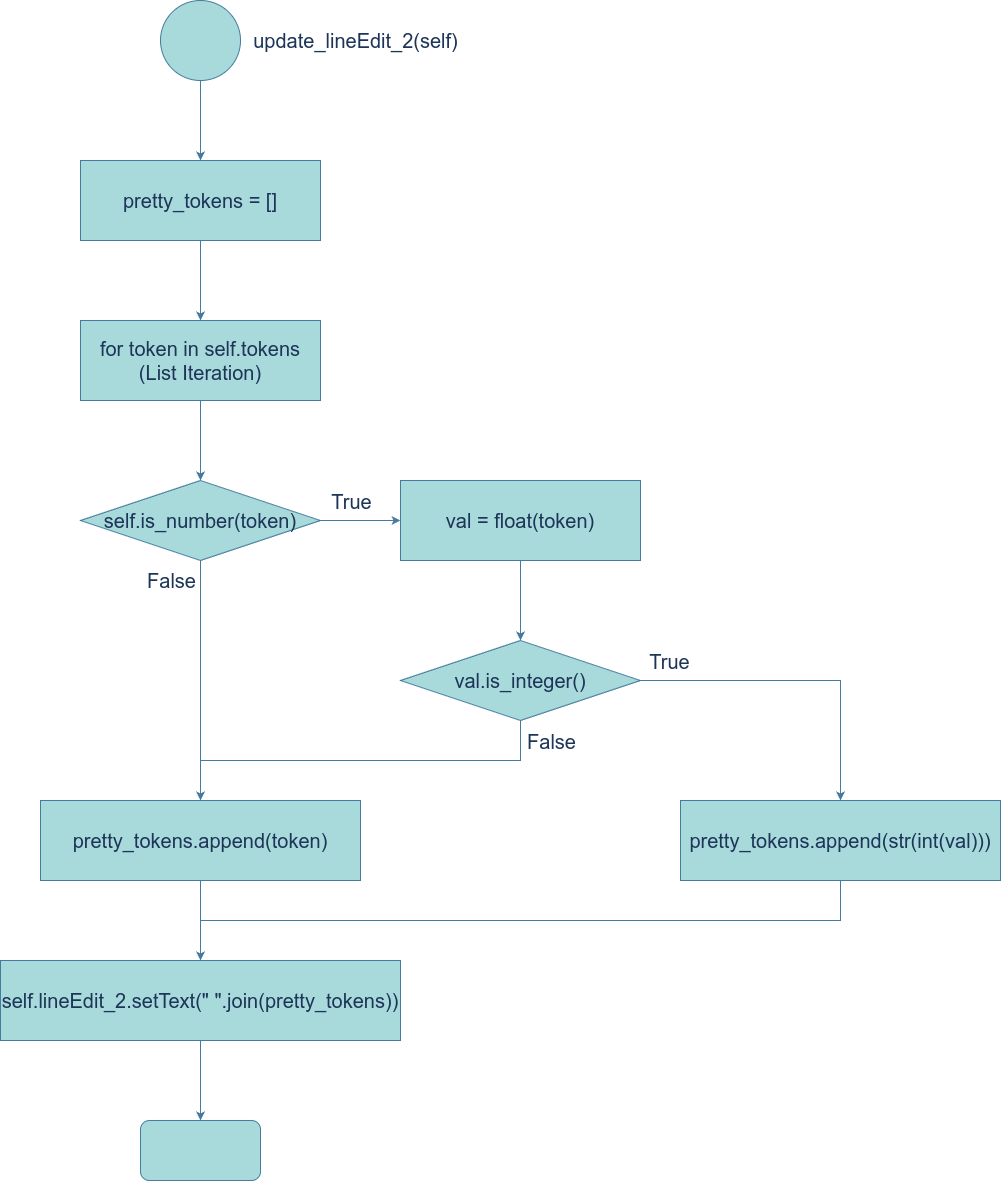

The diagram above was exported from draw.io. Its source (the exported page's mxGraphModel, read from the mxfile embedded in the PNG):
<mxGraphModel dx="2270" dy="1405" grid="1" gridSize="10" guides="1" tooltips="1" connect="1" arrows="1" fold="1" page="1" pageScale="1" pageWidth="4681" pageHeight="3300" math="0" shadow="0">
  <root>
    <mxCell id="0" />
    <mxCell id="1" parent="0" />
    <mxCell id="2KPezc432rUalDw1oIxg-5" value="" style="edgeStyle=orthogonalEdgeStyle;rounded=0;orthogonalLoop=1;jettySize=auto;html=1;labelBackgroundColor=none;strokeColor=#457B9D;fontColor=default;" edge="1" parent="1" source="2KPezc432rUalDw1oIxg-1" target="2KPezc432rUalDw1oIxg-4">
      <mxGeometry relative="1" as="geometry" />
    </mxCell>
    <mxCell id="2KPezc432rUalDw1oIxg-1" value="" style="ellipse;whiteSpace=wrap;html=1;labelBackgroundColor=none;fillColor=#A8DADC;strokeColor=#457B9D;fontColor=#1D3557;" vertex="1" parent="1">
      <mxGeometry x="560" y="40" width="80" height="80" as="geometry" />
    </mxCell>
    <mxCell id="2KPezc432rUalDw1oIxg-16" value="" style="edgeStyle=orthogonalEdgeStyle;rounded=0;orthogonalLoop=1;jettySize=auto;html=1;strokeColor=#457B9D;fontColor=#1D3557;fillColor=#A8DADC;" edge="1" parent="1" source="2KPezc432rUalDw1oIxg-4" target="2KPezc432rUalDw1oIxg-15">
      <mxGeometry relative="1" as="geometry" />
    </mxCell>
    <mxCell id="2KPezc432rUalDw1oIxg-4" value="pretty_tokens = []" style="whiteSpace=wrap;html=1;labelBackgroundColor=none;fillColor=#A8DADC;strokeColor=#457B9D;fontColor=#1D3557;fontSize=20;" vertex="1" parent="1">
      <mxGeometry x="480" y="200" width="240" height="80" as="geometry" />
    </mxCell>
    <mxCell id="2KPezc432rUalDw1oIxg-6" value="update_lineEdit_2(self)" style="text;html=1;align=center;verticalAlign=middle;resizable=0;points=[];autosize=1;strokeColor=none;fillColor=none;fontColor=#1D3557;fontSize=20;" vertex="1" parent="1">
      <mxGeometry x="640" y="60" width="230" height="40" as="geometry" />
    </mxCell>
    <mxCell id="2KPezc432rUalDw1oIxg-18" value="" style="edgeStyle=orthogonalEdgeStyle;rounded=0;orthogonalLoop=1;jettySize=auto;html=1;strokeColor=#457B9D;fontColor=#1D3557;fillColor=#A8DADC;" edge="1" parent="1" source="2KPezc432rUalDw1oIxg-15" target="2KPezc432rUalDw1oIxg-17">
      <mxGeometry relative="1" as="geometry" />
    </mxCell>
    <mxCell id="2KPezc432rUalDw1oIxg-15" value="for token in self.tokens&lt;br&gt;(List Iteration)" style="whiteSpace=wrap;html=1;fontSize=20;fillColor=#A8DADC;strokeColor=#457B9D;fontColor=#1D3557;labelBackgroundColor=none;" vertex="1" parent="1">
      <mxGeometry x="480" y="360" width="240" height="80" as="geometry" />
    </mxCell>
    <mxCell id="2KPezc432rUalDw1oIxg-22" value="" style="edgeStyle=orthogonalEdgeStyle;rounded=0;orthogonalLoop=1;jettySize=auto;html=1;strokeColor=#457B9D;fontColor=#1D3557;fillColor=#A8DADC;" edge="1" parent="1" source="2KPezc432rUalDw1oIxg-17" target="2KPezc432rUalDw1oIxg-21">
      <mxGeometry relative="1" as="geometry" />
    </mxCell>
    <mxCell id="2KPezc432rUalDw1oIxg-35" value="True" style="edgeLabel;html=1;align=center;verticalAlign=middle;resizable=0;points=[];strokeColor=#457B9D;fontColor=#1D3557;fillColor=#A8DADC;fontSize=20;" vertex="1" connectable="0" parent="2KPezc432rUalDw1oIxg-22">
      <mxGeometry x="-0.5784" relative="1" as="geometry">
        <mxPoint x="13" y="-20" as="offset" />
      </mxGeometry>
    </mxCell>
    <mxCell id="2KPezc432rUalDw1oIxg-31" style="edgeStyle=orthogonalEdgeStyle;rounded=0;orthogonalLoop=1;jettySize=auto;html=1;entryX=0.5;entryY=0;entryDx=0;entryDy=0;strokeColor=#457B9D;fontColor=#1D3557;fillColor=#A8DADC;" edge="1" parent="1" source="2KPezc432rUalDw1oIxg-17" target="2KPezc432rUalDw1oIxg-27">
      <mxGeometry relative="1" as="geometry" />
    </mxCell>
    <mxCell id="2KPezc432rUalDw1oIxg-36" value="False" style="edgeLabel;html=1;align=center;verticalAlign=middle;resizable=0;points=[];strokeColor=#457B9D;fontColor=#1D3557;fillColor=#A8DADC;fontSize=20;" vertex="1" connectable="0" parent="2KPezc432rUalDw1oIxg-31">
      <mxGeometry x="-0.8704" y="-1" relative="1" as="geometry">
        <mxPoint x="-29" y="4" as="offset" />
      </mxGeometry>
    </mxCell>
    <mxCell id="2KPezc432rUalDw1oIxg-17" value="self.is_number(token)" style="rhombus;whiteSpace=wrap;html=1;fontSize=20;fillColor=#A8DADC;strokeColor=#457B9D;fontColor=#1D3557;labelBackgroundColor=none;" vertex="1" parent="1">
      <mxGeometry x="480" y="520" width="240" height="80" as="geometry" />
    </mxCell>
    <mxCell id="2KPezc432rUalDw1oIxg-24" value="" style="edgeStyle=orthogonalEdgeStyle;rounded=0;orthogonalLoop=1;jettySize=auto;html=1;strokeColor=#457B9D;fontColor=#1D3557;fillColor=#A8DADC;" edge="1" parent="1" source="2KPezc432rUalDw1oIxg-21" target="2KPezc432rUalDw1oIxg-23">
      <mxGeometry relative="1" as="geometry" />
    </mxCell>
    <mxCell id="2KPezc432rUalDw1oIxg-21" value="val = float(token)" style="whiteSpace=wrap;html=1;fontSize=20;fillColor=#A8DADC;strokeColor=#457B9D;fontColor=#1D3557;labelBackgroundColor=none;" vertex="1" parent="1">
      <mxGeometry x="800" y="520" width="240" height="80" as="geometry" />
    </mxCell>
    <mxCell id="2KPezc432rUalDw1oIxg-26" value="" style="edgeStyle=orthogonalEdgeStyle;rounded=0;orthogonalLoop=1;jettySize=auto;html=1;strokeColor=#457B9D;fontColor=#1D3557;fillColor=#A8DADC;" edge="1" parent="1" source="2KPezc432rUalDw1oIxg-23" target="2KPezc432rUalDw1oIxg-25">
      <mxGeometry relative="1" as="geometry" />
    </mxCell>
    <mxCell id="2KPezc432rUalDw1oIxg-29" value="True" style="edgeLabel;html=1;align=center;verticalAlign=middle;resizable=0;points=[];strokeColor=#457B9D;fontColor=#1D3557;fillColor=#A8DADC;fontSize=20;" vertex="1" connectable="0" parent="2KPezc432rUalDw1oIxg-26">
      <mxGeometry x="-0.5786" y="-3" relative="1" as="geometry">
        <mxPoint x="-39" y="-23" as="offset" />
      </mxGeometry>
    </mxCell>
    <mxCell id="2KPezc432rUalDw1oIxg-28" value="" style="edgeStyle=orthogonalEdgeStyle;rounded=0;orthogonalLoop=1;jettySize=auto;html=1;strokeColor=#457B9D;fontColor=#1D3557;fillColor=#A8DADC;entryX=0.5;entryY=0;entryDx=0;entryDy=0;" edge="1" parent="1" source="2KPezc432rUalDw1oIxg-23" target="2KPezc432rUalDw1oIxg-27">
      <mxGeometry relative="1" as="geometry">
        <Array as="points">
          <mxPoint x="920" y="800" />
          <mxPoint x="600" y="800" />
        </Array>
      </mxGeometry>
    </mxCell>
    <mxCell id="2KPezc432rUalDw1oIxg-30" value="False" style="edgeLabel;html=1;align=center;verticalAlign=middle;resizable=0;points=[];strokeColor=#457B9D;fontColor=#1D3557;fillColor=#A8DADC;fontSize=20;" vertex="1" connectable="0" parent="2KPezc432rUalDw1oIxg-28">
      <mxGeometry x="-0.475" y="2" relative="1" as="geometry">
        <mxPoint x="95" y="-22" as="offset" />
      </mxGeometry>
    </mxCell>
    <mxCell id="2KPezc432rUalDw1oIxg-23" value="val.is_integer()" style="rhombus;whiteSpace=wrap;html=1;fontSize=20;fillColor=#A8DADC;strokeColor=#457B9D;fontColor=#1D3557;labelBackgroundColor=none;" vertex="1" parent="1">
      <mxGeometry x="800" y="680" width="240" height="80" as="geometry" />
    </mxCell>
    <mxCell id="2KPezc432rUalDw1oIxg-34" style="edgeStyle=orthogonalEdgeStyle;rounded=0;orthogonalLoop=1;jettySize=auto;html=1;entryX=0.5;entryY=0;entryDx=0;entryDy=0;strokeColor=#457B9D;fontColor=#1D3557;fillColor=#A8DADC;" edge="1" parent="1" source="2KPezc432rUalDw1oIxg-25" target="2KPezc432rUalDw1oIxg-32">
      <mxGeometry relative="1" as="geometry">
        <Array as="points">
          <mxPoint x="1240" y="960" />
          <mxPoint x="600" y="960" />
        </Array>
      </mxGeometry>
    </mxCell>
    <mxCell id="2KPezc432rUalDw1oIxg-25" value="pretty_tokens.append(str(int(val)))" style="whiteSpace=wrap;html=1;fontSize=20;fillColor=#A8DADC;strokeColor=#457B9D;fontColor=#1D3557;labelBackgroundColor=none;" vertex="1" parent="1">
      <mxGeometry x="1080" y="840" width="320" height="80" as="geometry" />
    </mxCell>
    <mxCell id="2KPezc432rUalDw1oIxg-33" value="" style="edgeStyle=orthogonalEdgeStyle;rounded=0;orthogonalLoop=1;jettySize=auto;html=1;strokeColor=#457B9D;fontColor=#1D3557;fillColor=#A8DADC;" edge="1" parent="1" source="2KPezc432rUalDw1oIxg-27" target="2KPezc432rUalDw1oIxg-32">
      <mxGeometry relative="1" as="geometry" />
    </mxCell>
    <mxCell id="2KPezc432rUalDw1oIxg-27" value="pretty_tokens.append(token)" style="whiteSpace=wrap;html=1;fontSize=20;fillColor=#A8DADC;strokeColor=#457B9D;fontColor=#1D3557;labelBackgroundColor=none;" vertex="1" parent="1">
      <mxGeometry x="440" y="840" width="320" height="80" as="geometry" />
    </mxCell>
    <mxCell id="2KPezc432rUalDw1oIxg-38" value="" style="edgeStyle=orthogonalEdgeStyle;rounded=0;orthogonalLoop=1;jettySize=auto;html=1;strokeColor=#457B9D;fontColor=#1D3557;fillColor=#A8DADC;" edge="1" parent="1" source="2KPezc432rUalDw1oIxg-32" target="2KPezc432rUalDw1oIxg-37">
      <mxGeometry relative="1" as="geometry" />
    </mxCell>
    <mxCell id="2KPezc432rUalDw1oIxg-32" value="self.lineEdit_2.setText(&quot; &quot;.join(pretty_tokens))" style="whiteSpace=wrap;html=1;fontSize=20;fillColor=#A8DADC;strokeColor=#457B9D;fontColor=#1D3557;labelBackgroundColor=none;" vertex="1" parent="1">
      <mxGeometry x="400" y="1000" width="400" height="80" as="geometry" />
    </mxCell>
    <mxCell id="2KPezc432rUalDw1oIxg-37" value="" style="rounded=1;whiteSpace=wrap;html=1;fontSize=20;fillColor=#A8DADC;strokeColor=#457B9D;fontColor=#1D3557;labelBackgroundColor=none;" vertex="1" parent="1">
      <mxGeometry x="540" y="1160" width="120" height="60" as="geometry" />
    </mxCell>
  </root>
</mxGraphModel>